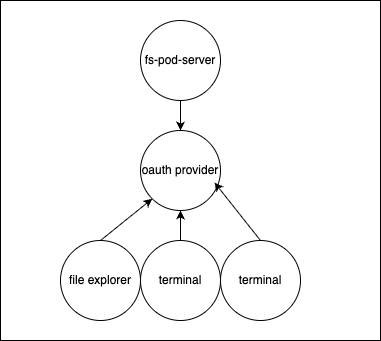

The diagram above was exported from draw.io. Its source (the exported page's mxGraphModel, read from the mxfile embedded in the PNG):
<mxGraphModel dx="873" dy="526" grid="1" gridSize="10" guides="1" tooltips="1" connect="1" arrows="1" fold="1" page="1" pageScale="1" pageWidth="850" pageHeight="1100" math="0" shadow="0">
  <root>
    <mxCell id="0" />
    <mxCell id="1" parent="0" />
    <mxCell id="11" value="" style="rounded=0;whiteSpace=wrap;html=1;" vertex="1" parent="1">
      <mxGeometry x="240" y="70" width="380" height="340" as="geometry" />
    </mxCell>
    <mxCell id="5" style="edgeStyle=none;html=1;exitX=0.5;exitY=1;exitDx=0;exitDy=0;" edge="1" parent="1" source="2" target="3">
      <mxGeometry relative="1" as="geometry" />
    </mxCell>
    <mxCell id="2" value="fs-pod-server" style="ellipse;whiteSpace=wrap;html=1;aspect=fixed;" vertex="1" parent="1">
      <mxGeometry x="380" y="90" width="80" height="80" as="geometry" />
    </mxCell>
    <mxCell id="3" value="oauth provider" style="ellipse;whiteSpace=wrap;html=1;aspect=fixed;" vertex="1" parent="1">
      <mxGeometry x="380" y="200" width="80" height="80" as="geometry" />
    </mxCell>
    <mxCell id="8" style="edgeStyle=none;html=1;exitX=0.5;exitY=0;exitDx=0;exitDy=0;entryX=0;entryY=1;entryDx=0;entryDy=0;" edge="1" parent="1" source="4" target="3">
      <mxGeometry relative="1" as="geometry" />
    </mxCell>
    <mxCell id="4" value="file explorer" style="ellipse;whiteSpace=wrap;html=1;aspect=fixed;" vertex="1" parent="1">
      <mxGeometry x="300" y="310" width="80" height="80" as="geometry" />
    </mxCell>
    <mxCell id="9" style="edgeStyle=none;html=1;exitX=0.5;exitY=0;exitDx=0;exitDy=0;" edge="1" parent="1" source="6" target="3">
      <mxGeometry relative="1" as="geometry">
        <mxPoint x="440" y="290" as="targetPoint" />
      </mxGeometry>
    </mxCell>
    <mxCell id="6" value="terminal" style="ellipse;whiteSpace=wrap;html=1;aspect=fixed;" vertex="1" parent="1">
      <mxGeometry x="380" y="310" width="80" height="80" as="geometry" />
    </mxCell>
    <mxCell id="7" value="terminal" style="ellipse;whiteSpace=wrap;html=1;aspect=fixed;" vertex="1" parent="1">
      <mxGeometry x="460" y="310" width="80" height="80" as="geometry" />
    </mxCell>
    <mxCell id="10" style="edgeStyle=none;html=1;exitX=0.5;exitY=0;exitDx=0;exitDy=0;entryX=0.925;entryY=0.65;entryDx=0;entryDy=0;entryPerimeter=0;" edge="1" parent="1" source="7" target="3">
      <mxGeometry relative="1" as="geometry" />
    </mxCell>
  </root>
</mxGraphModel>